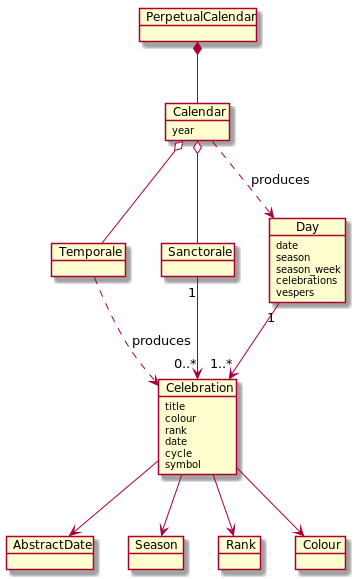

The diagram above was rendered by PlantUML. Its source (embedded in the PNG):
@startuml
object Calendar {
    year
}
object PerpetualCalendar

object Temporale
object Sanctorale

object Day {
    date
    season
    season_week
    celebrations
    vespers
}
object Celebration {
    title
    colour
    rank
    date
    cycle
    symbol
}
object AbstractDate
object Season
object Rank
object Colour

Calendar o-- Temporale
Calendar o-- Sanctorale

PerpetualCalendar *-- Calendar

Calendar ..> Day : produces
Temporale ..> Celebration : produces
Sanctorale "1" --> "0..*" Celebration

Day "1" --> "1..*" Celebration
Celebration --> Season
Celebration --> Rank
Celebration --> Colour
Celebration --> AbstractDate
@enduml